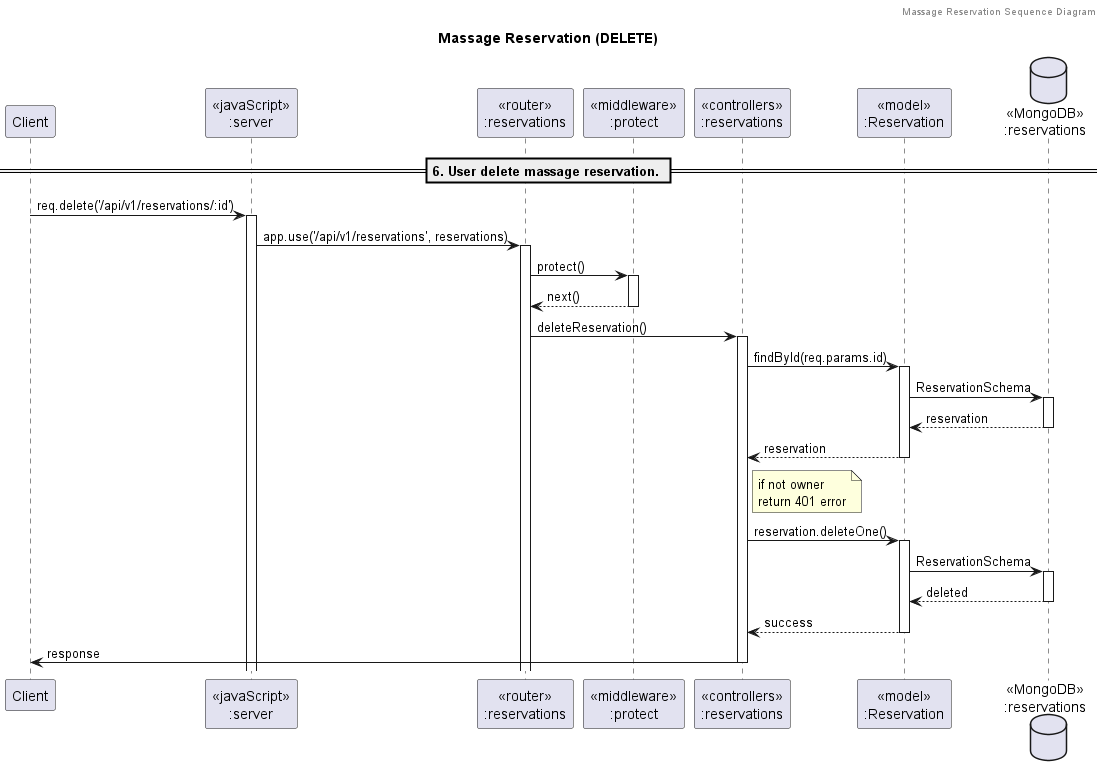

The diagram above was rendered by PlantUML. Its source (embedded in the PNG):
@startuml sequence-diagram

header Massage Reservation Sequence Diagram
title "Massage Reservation (DELETE)"

participant "Client" as client
participant "<<javaScript>>\n:server" as server
participant "<<router>>\n:reservations" as routerReservations
participant "<<middleware>>\n:protect" as middlewareProtect
participant "<<controllers>>\n:reservations" as controllersReservations
participant "<<model>>\n:Reservation" as modelReservation
database "<<MongoDB>>\n:reservations" as reservationsDatabase

== 6. User delete massage reservation. ==

client -> server ++: req.delete('/api/v1/reservations/:id')
server -> routerReservations ++: app.use('/api/v1/reservations', reservations)
routerReservations -> middlewareProtect ++: protect()
middlewareProtect --> routerReservations --: next()
routerReservations -> controllersReservations ++: deleteReservation()
controllersReservations -> modelReservation ++: findById(req.params.id)
modelReservation -> reservationsDatabase ++: ReservationSchema
reservationsDatabase --> modelReservation --: reservation
controllersReservations <-- modelReservation --: reservation
note right of controllersReservations: if not owner\nreturn 401 error
controllersReservations -> modelReservation ++: reservation.deleteOne()
modelReservation -> reservationsDatabase ++: ReservationSchema
reservationsDatabase --> modelReservation --: deleted
controllersReservations <-- modelReservation --: success
controllersReservations -> client --: response

@enduml